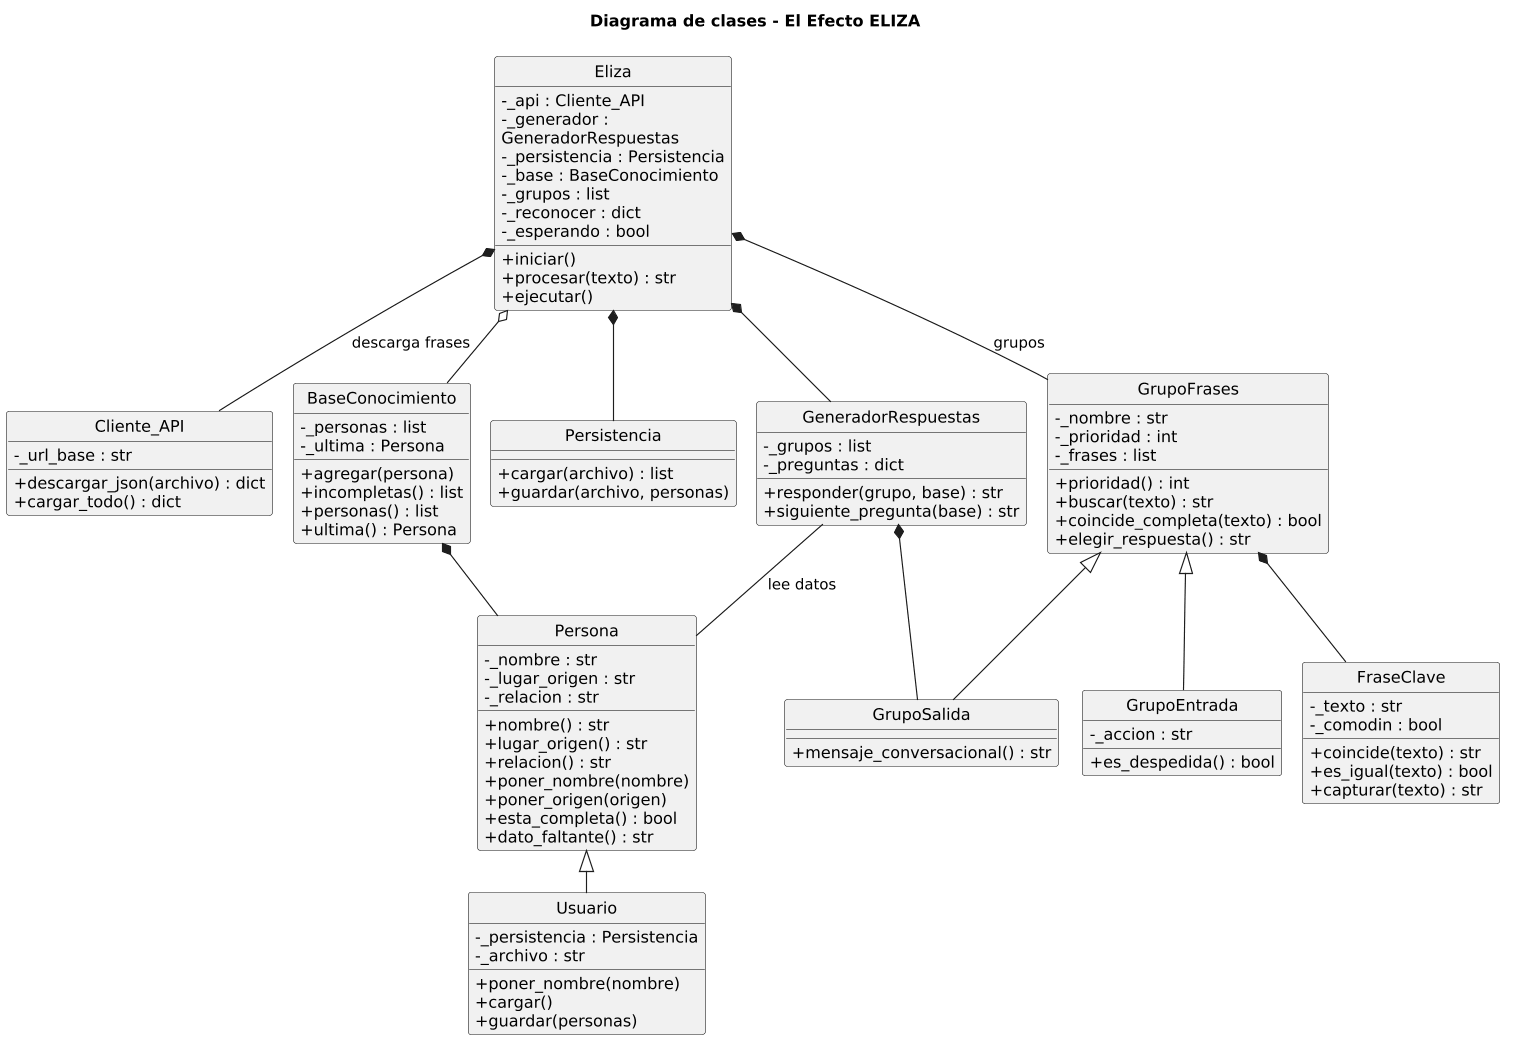

The diagram above was rendered by PlantUML. Its source (embedded in the PNG):
@startuml
!pragma layout smetana
title Diagrama de clases - El Efecto ELIZA
hide circle
skinparam shadowing false
skinparam classAttributeIconSize 0
skinparam dpi 110
skinparam wrapWidth 240

class Eliza {
  - _api : Cliente_API
  - _generador : GeneradorRespuestas
  - _persistencia : Persistencia
  - _base : BaseConocimiento
  - _grupos : list
  - _reconocer : dict
  - _esperando : bool
  + iniciar()
  + procesar(texto) : str
  + ejecutar()
}

class GrupoEntrada {
  - _accion : str
  + es_despedida() : bool
}

class Cliente_API {
  - _url_base : str
  + descargar_json(archivo) : dict
  + cargar_todo() : dict
}

class GeneradorRespuestas {
  - _grupos : list
  - _preguntas : dict
  + responder(grupo, base) : str
  + siguiente_pregunta(base) : str
}

class Persistencia {
  + cargar(archivo) : list
  + guardar(archivo, personas)
}

class BaseConocimiento {
  - _personas : list
  - _ultima : Persona
  + agregar(persona)
  + incompletas() : list
  + personas() : list
  + ultima() : Persona
}

class Persona {
  - _nombre : str
  - _lugar_origen : str
  - _relacion : str
  + nombre() : str
  + lugar_origen() : str
  + relacion() : str
  + poner_nombre(nombre)
  + poner_origen(origen)
  + esta_completa() : bool
  + dato_faltante() : str
}

class Usuario {
  - _persistencia : Persistencia
  - _archivo : str
  + poner_nombre(nombre)
  + cargar()
  + guardar(personas)
}

class GrupoFrases {
  - _nombre : str
  - _prioridad : int
  - _frases : list
  + prioridad() : int
  + buscar(texto) : str
  + coincide_completa(texto) : bool
  + elegir_respuesta() : str
}

class GrupoSalida {
  + mensaje_conversacional() : str
}

class FraseClave {
  - _texto : str
  - _comodin : bool
  + coincide(texto) : str
  + es_igual(texto) : bool
  + capturar(texto) : str
}

' Herencias
GrupoFrases <|-- GrupoEntrada
GrupoFrases <|-- GrupoSalida
Persona <|-- Usuario

' Composiciones (relación fuerte: Eliza posee sus módulos)
Eliza *-- GrupoFrases : grupos
Eliza *-- Cliente_API : descarga frases
Eliza *-- GeneradorRespuestas
Eliza *-- Persistencia

' Agregación (relación débil)
Eliza o-- BaseConocimiento

' Composiciones internas
BaseConocimiento *-- Persona
GeneradorRespuestas *-- GrupoSalida
GrupoFrases *-- FraseClave

' Asociación (línea sólida)
GeneradorRespuestas -- Persona : lee datos


@enduml